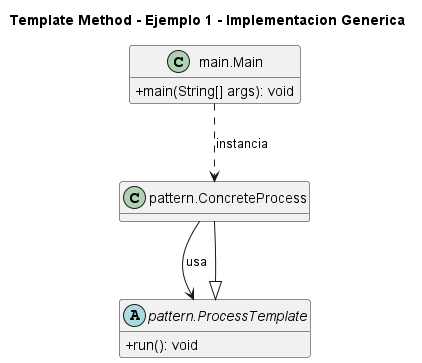

The diagram above was rendered by PlantUML. Its source (embedded in the PNG):
@startuml
title Template Method - Ejemplo 1 - Implementacion Generica
skinparam classAttributeIconSize 0
hide empty fields
class "main.Main" as main_Main {
  +main(String[] args): void
}
class "pattern.ConcreteProcess" as pattern_ConcreteProcess {
}
abstract class "pattern.ProcessTemplate" as pattern_ProcessTemplate {
  +run(): void
}
pattern_ProcessTemplate <|-- pattern_ConcreteProcess
main_Main ..> pattern_ConcreteProcess : instancia
pattern_ConcreteProcess --> pattern_ProcessTemplate : usa
@enduml